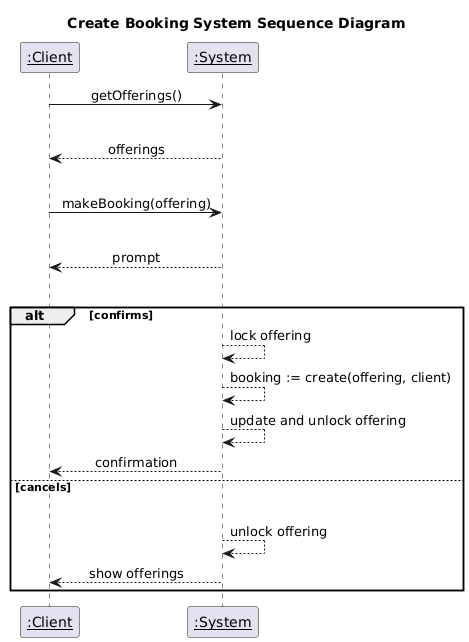

The diagram above was rendered by PlantUML. Its source (embedded in the PNG):
@startuml
participant "__:Client__" as actor
participant "__:System__" as system
participant "__:System__" as system


title Create Booking System Sequence Diagram
skinparam sequenceMessageAlign center

actor -> system : getOfferings()
|||
system --> actor : offerings
|||
actor -> system : makeBooking(offering)
|||
system --> actor : prompt
|||
alt confirms
system --> system : lock offering
system --> system : booking := create(offering, client)
system --> system : update and unlock offering

system --> actor : confirmation
else cancels
|||
system --> system : unlock offering
system --> actor : show offerings

end
@enduml